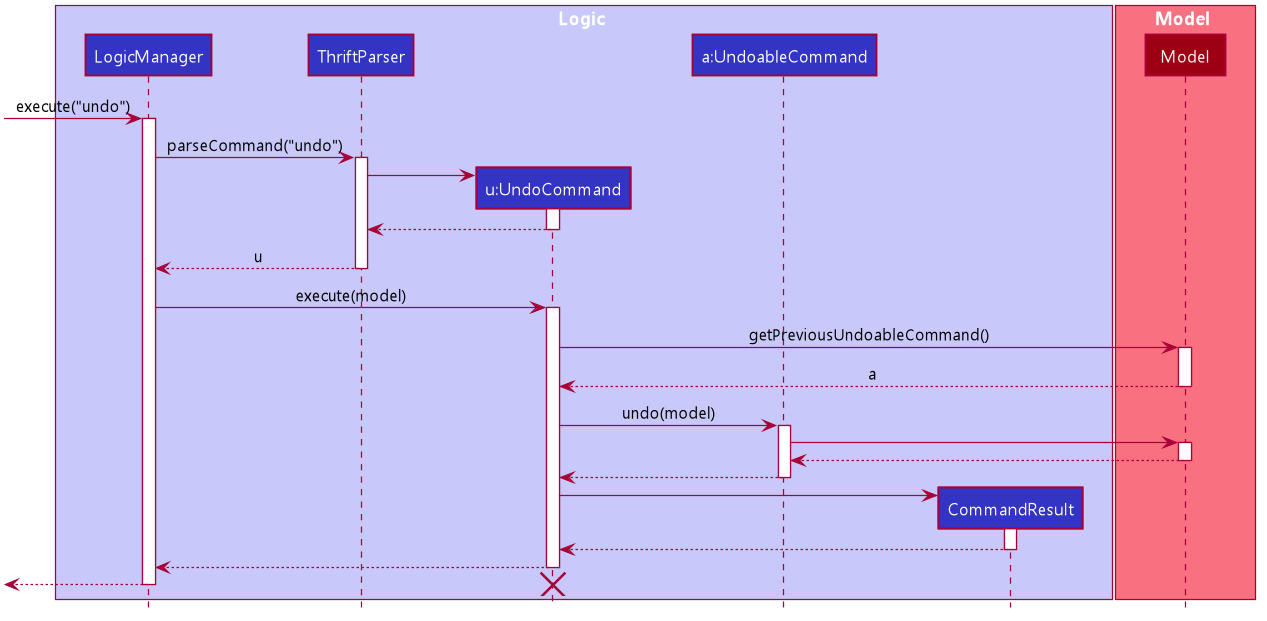

The diagram above was rendered by PlantUML. Its source (embedded in the PNG):
@startuml








skinparam BackgroundColor #FFFFFFF

skinparam Shadowing false

skinparam MinClassWidth 50
skinparam ParticipantPadding 10
skinparam DefaultTextAlignment center
skinparam packageStyle Rectangle

skinparam defaultFontName Segoe UI

skinparam Class {
    FontColor #FFFFFF
    BorderThickness 1
    BorderColor #FFFFFF
    StereotypeFontColor #FFFFFF
}

skinparam Actor {
    BorderColor #000000
    Color #000000
}

skinparam Sequence {
    MessageAlign center
    BoxFontSize 15
    BoxPadding 0
    BoxFontColor #FFFFFF
}

skinparam Participant {
    FontColor #FFFFFFF
    Padding 20
}


hide footbox
hide members
hide circle

box Logic #C8C8FA
participant "LogicManager" as LogicManager #3333C4
participant "ThriftParser" as ThriftParser #3333C4
participant "u:UndoCommand" as UndoCommand #3333C4
participant "a:UndoableCommand" as UndoableCommand #3333C4
participant "CommandResult" as CommandResult #3333C4
end box

box Model #F97181
participant "Model" as Model #9D0012
end box

[-> LogicManager : execute("undo")
activate LogicManager

LogicManager -> ThriftParser : parseCommand("undo")
activate ThriftParser

create UndoCommand
ThriftParser -> UndoCommand
activate UndoCommand

UndoCommand --> ThriftParser
deactivate UndoCommand

ThriftParser --> LogicManager : u
deactivate ThriftParser

LogicManager -> UndoCommand : execute(model)
activate UndoCommand

UndoCommand -> Model : getPreviousUndoableCommand()
activate Model

Model --> UndoCommand : a
deactivate Model

UndoCommand -> UndoableCommand : undo(model)
activate UndoableCommand

UndoableCommand -> Model
activate Model

Model --> UndoableCommand
deactivate Model

UndoableCommand --> UndoCommand
deactivate UndoableCommand

create CommandResult
UndoCommand -> CommandResult
activate CommandResult

CommandResult --> UndoCommand
deactivate CommandResult

UndoCommand --> LogicManager
deactivate UndoCommand

[<-- LogicManager
destroy UndoCommand
deactivate LogicManager
@enduml